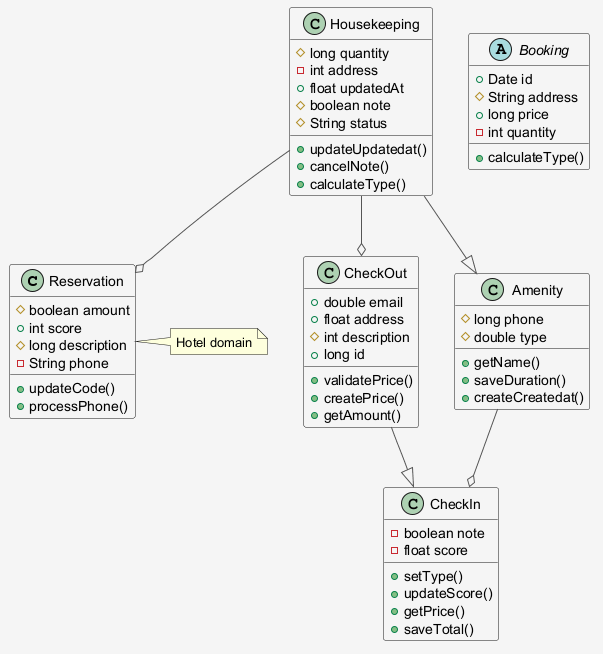

The diagram above was rendered by PlantUML. Its source (embedded in the PNG):
@startuml
skinparam shadowing false
skinparam backgroundColor #F5F5F5
skinparam ArrowColor #555555
class Reservation {
  #boolean amount
  +int score
  #long description
  -String phone
  +updateCode()
  +processPhone()
}
class CheckOut {
  +double email
  +float address
  #int description
  +long id
  +validatePrice()
  +createPrice()
  +getAmount()
}
abstract class Booking {
  +Date id
  #String address
  +long price
  -int quantity
  +calculateType()
}
class Amenity {
  #long phone
  #double type
  +getName()
  +saveDuration()
  +createCreatedat()
}
class Housekeeping {
  #long quantity
  -int address
  +float updatedAt
  #boolean note
  #String status
  +updateUpdatedat()
  +cancelNote()
  +calculateType()
}
class CheckIn {
  -boolean note
  -float score
  +setType()
  +updateScore()
  +getPrice()
  +saveTotal()
}
Amenity --o CheckIn
Housekeeping --|> Amenity
CheckOut --|> CheckIn
Housekeeping --o Reservation
Housekeeping --o CheckOut
note right of Reservation : Hotel domain
@enduml